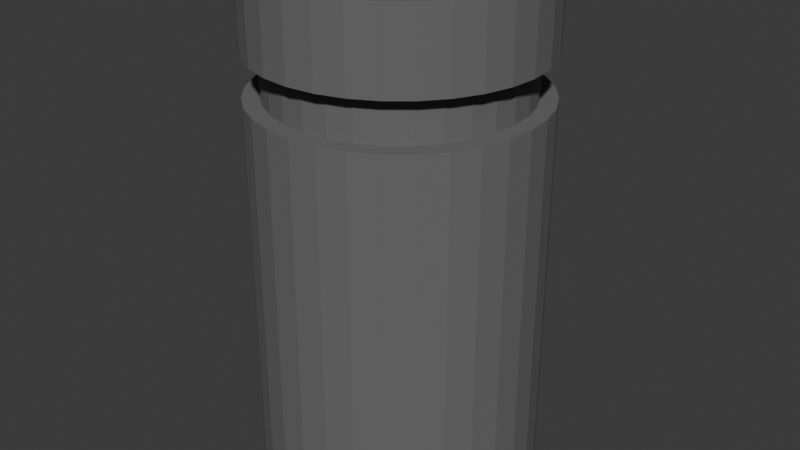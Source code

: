 # Source: bollardFMP_1.blend  (saved by Blender 4.5.90; exported with 4.5.12 LTS)
import bpy
from mathutils import Matrix  # noqa: F401  (used for matrix-valued properties, if any)

bpy.ops.wm.read_factory_settings(use_empty=True)
scene = bpy.context.scene
scene.name = 'Scene'

# ---- collections
col_collection = bpy.data.collections.new('Collection'); scene.collection.children.link(col_collection)

# ---- materials (node trees are filled in below, after node groups)
mat_material_001 = bpy.data.materials.new('Material.001')

# ---- material node trees
mat_material_001.use_nodes = True; mat_material_001.node_tree.nodes.clear()
_N = mat_material_001.node_tree.nodes; _L = mat_material_001.node_tree.links
n0 = _N.new('ShaderNodeBsdfPrincipled'); n0.name = 'Principled BSDF'; n0.location = (-200, 100)
n0.inputs[0].default_value = (0.1364, 0.1364, 0.1364, 1.0)
n0.inputs[2].default_value = 1.0
n1 = _N.new('ShaderNodeOutputMaterial'); n1.name = 'Material Output'; n1.location = (200, 100)
_L.new(n0.outputs[0], n1.inputs[0])
n1.is_active_output = True

# ---- world
world_world = bpy.data.worlds.new('World'); scene.world = world_world
world_world.use_nodes = True; world_world.node_tree.nodes.clear()
_N = world_world.node_tree.nodes; _L = world_world.node_tree.links
n0 = _N.new('ShaderNodeOutputWorld'); n0.name = 'World Output'; n0.location = (300, 300)
n1 = _N.new('ShaderNodeBackground'); n1.name = 'Background'; n1.location = (10, 300)
n1.inputs[0].default_value = (0.05088, 0.05088, 0.05088, 1.0)
_L.new(n1.outputs[0], n0.inputs[0])
n0.is_active_output = True
world_world.color = (0.05088, 0.05088, 0.05088)
world_world.sun_shadow_jitter_overblur = 0.0

# ---- meshes
me_cylinder = bpy.data.meshes.new('Cylinder')
me_cylinder.from_pydata([(0.0, 1.0, -1.0), (0.0, 1.0, 2.623), (0.1951, 0.9808, -1.0), (0.1951, 0.9808, 2.623), (0.3827, 0.9239, -1.0), (0.3827, 0.9239, 2.623), (0.5556, 0.8315, -1.0), (0.5556, 0.8315, 2.623), (0.7071, 0.7071, -1.0), (0.7071, 0.7071, 2.623), (0.8315, 0.5556, -1.0), (0.8315, 0.5556, 2.623), (0.9239, 0.3827, -1.0), (0.9239, 0.3827, 2.623), (0.9808, 0.1951, -1.0), (0.9808, 0.1951, 2.623), (1.0, 0.0, -1.0), (1.0, 0.0, 2.623), (0.9808, -0.1951, -1.0), (0.9808, -0.1951, 2.623), (0.9239, -0.3827, -1.0), (0.9239, -0.3827, 2.623), (0.8315, -0.5556, -1.0), (0.8315, -0.5556, 2.623), (0.7071, -0.7071, -1.0), (0.7071, -0.7071, 2.623), (0.5556, -0.8315, -1.0), (0.5556, -0.8315, 2.623), (0.3827, -0.9239, -1.0), (0.3827, -0.9239, 2.623), (0.1951, -0.9808, -1.0), (0.1951, -0.9808, 2.623), (0.0, -1.0, -1.0), (0.0, -1.0, 2.623), (-0.1951, -0.9808, -1.0), (-0.1951, -0.9808, 2.623), (-0.3827, -0.9239, -1.0), (-0.3827, -0.9239, 2.623), (-0.5556, -0.8315, -1.0), (-0.5556, -0.8315, 2.623), (-0.7071, -0.7071, -1.0), (-0.7071, -0.7071, 2.623), (-0.8315, -0.5556, -1.0), (-0.8315, -0.5556, 2.623), (-0.9239, -0.3827, -1.0), (-0.9239, -0.3827, 2.623), (-0.9808, -0.1951, -1.0), (-0.9808, -0.1951, 2.623), (-1.0, 0.0, -1.0), (-1.0, 0.0, 2.623), (-0.9808, 0.1951, -1.0), (-0.9808, 0.1951, 2.623), (-0.9239, 0.3827, -1.0), (-0.9239, 0.3827, 2.623), (-0.8315, 0.5556, -1.0), (-0.8315, 0.5556, 2.623), (-0.7071, 0.7071, -1.0), (-0.7071, 0.7071, 2.623), (-0.5556, 0.8315, -1.0), (-0.5556, 0.8315, 2.623), (-0.3827, 0.9239, -1.0), (-0.3827, 0.9239, 2.623), (-0.1951, 0.9808, -1.0), (-0.1951, 0.9808, 2.623), (0.0, 1.0, 2.072), (0.1951, 0.9808, 2.072), (0.3827, 0.9239, 2.072), (0.5556, 0.8315, 2.072), (0.7071, 0.7071, 2.072), (0.8315, 0.5556, 2.072), (0.9239, 0.3827, 2.072), (0.9808, 0.1951, 2.072), (1.0, 0.0, 2.072), (0.9808, -0.1951, 2.072), (0.9239, -0.3827, 2.072), (0.8315, -0.5556, 2.072), (0.7071, -0.7071, 2.072), (0.5556, -0.8315, 2.072), (0.3827, -0.9239, 2.072), (0.1951, -0.9808, 2.072), (0.0, -1.0, 2.072), (-0.1951, -0.9808, 2.072), (-0.3827, -0.9239, 2.072), (-0.5556, -0.8315, 2.072), (-0.7071, -0.7071, 2.072), (-0.8315, -0.5556, 2.072), (-0.9239, -0.3827, 2.072), (-0.9808, -0.1951, 2.072), (-1.0, 0.0, 2.072), (-0.9808, 0.1951, 2.072), (-0.9239, 0.3827, 2.072), (-0.8315, 0.5556, 2.072), (-0.7071, 0.7071, 2.072), (-0.5556, 0.8315, 2.072), (-0.3827, 0.9239, 2.072), (-0.1951, 0.9808, 2.072), (0.1951, 0.9808, 1.759), (0.3827, 0.9239, 1.759), (0.5556, 0.8315, 1.759), (0.7071, 0.7071, 1.759), (0.8315, 0.5556, 1.759), (0.9239, 0.3827, 1.759), (0.9808, 0.1951, 1.759), (1.0, 0.0, 1.759), (0.9808, -0.1951, 1.759), (0.9239, -0.3827, 1.759), (0.8315, -0.5556, 1.759), (0.7071, -0.7071, 1.759), (0.5556, -0.8315, 1.759), (0.3827, -0.9239, 1.759), (0.1951, -0.9808, 1.759), (0.0, -1.0, 1.759), (-0.1951, -0.9808, 1.759), (-0.3827, -0.9239, 1.759), (-0.5556, -0.8315, 1.759), (-0.7071, -0.7071, 1.759), (-0.8315, -0.5556, 1.759), (-0.9239, -0.3827, 1.759), (-0.9808, -0.1951, 1.759), (-1.0, 0.0, 1.759), (-0.9808, 0.1951, 1.759), (-0.9239, 0.3827, 1.759), (-0.8315, 0.5556, 1.759), (-0.7071, 0.7071, 1.759), (-0.5556, 0.8315, 1.759), (-0.3827, 0.9239, 1.759), (-0.1951, 0.9808, 1.759), (0.0, 1.0, 1.759), (0.0, 0.8818, 1.759), (0.0, 0.8818, 2.072), (-0.172, 0.8648, 2.072), (-0.3374, 0.8146, 2.072), (-0.4899, 0.7332, 2.072), (-0.6235, 0.6235, 2.072), (-0.7332, 0.4899, 2.072), (-0.8146, 0.3374, 2.072), (-0.8648, 0.172, 2.072), (-0.8818, 0.0, 2.072), (-0.8648, -0.172, 2.072), (-0.8146, -0.3374, 2.072), (-0.7332, -0.4899, 2.072), (-0.6235, -0.6235, 2.072), (-0.4899, -0.7332, 2.072), (-0.3374, -0.8146, 2.072), (-0.172, -0.8648, 2.072), (0.0, -0.8818, 2.072), (0.172, -0.8648, 2.072), (0.3374, -0.8146, 2.072), (0.4899, -0.7332, 2.072), (0.6235, -0.6235, 2.072), (0.7332, -0.4899, 2.072), (0.8146, -0.3374, 2.072), (0.8648, -0.172, 2.072), (0.8818, 0.0, 2.072), (0.8648, 0.172, 2.072), (0.8146, 0.3374, 2.072), (0.7332, 0.4899, 2.072), (0.6235, 0.6235, 2.072), (0.4899, 0.7332, 2.072), (0.3374, 0.8146, 2.072), (0.172, 0.8648, 2.072), (0.172, 0.8648, 1.759), (0.3374, 0.8146, 1.759), (0.4899, 0.7332, 1.759), (0.6235, 0.6235, 1.759), (0.7332, 0.4899, 1.759), (0.8146, 0.3374, 1.759), (0.8648, 0.172, 1.759), (0.8818, 0.0, 1.759), (0.8648, -0.172, 1.759), (0.8146, -0.3374, 1.759), (0.7332, -0.4899, 1.759), (0.6235, -0.6235, 1.759), (0.4899, -0.7332, 1.759), (0.3374, -0.8146, 1.759), (0.172, -0.8648, 1.759), (0.0, -0.8818, 1.759), (-0.172, -0.8648, 1.759), (-0.3374, -0.8146, 1.759), (-0.4899, -0.7332, 1.759), (-0.6235, -0.6235, 1.759), (-0.7332, -0.4899, 1.759), (-0.8146, -0.3374, 1.759), (-0.8648, -0.172, 1.759), (-0.8818, 0.0, 1.759), (-0.8648, 0.172, 1.759), (-0.8146, 0.3374, 1.759), (-0.7332, 0.4899, 1.759), (-0.6235, 0.6235, 1.759), (-0.4899, 0.7332, 1.759), (-0.3374, 0.8146, 1.759), (-0.172, 0.8648, 1.759)], [], [(64, 1, 3, 65), (65, 3, 5, 66), (66, 5, 7, 67), (67, 7, 9, 68), (68, 9, 11, 69), (69, 11, 13, 70), (70, 13, 15, 71), (71, 15, 17, 72), (72, 17, 19, 73), (73, 19, 21, 74), (74, 21, 23, 75), (75, 23, 25, 76), (76, 25, 27, 77), (77, 27, 29, 78), (78, 29, 31, 79), (79, 31, 33, 80), (80, 33, 35, 81), (81, 35, 37, 82), (82, 37, 39, 83), (83, 39, 41, 84), (84, 41, 43, 85), (85, 43, 45, 86), (86, 45, 47, 87), (87, 47, 49, 88), (88, 49, 51, 89), (89, 51, 53, 90), (90, 53, 55, 91), (91, 55, 57, 92), (92, 57, 59, 93), (93, 59, 61, 94), (3, 1, 63, 61, 59, 57, 55, 53, 51, 49, 47, 45, 43, 41, 39, 37, 35, 33, 31, 29, 27, 25, 23, 21, 19, 17, 15, 13, 11, 9, 7, 5), (94, 61, 63, 95), (95, 63, 1, 64), (0, 2, 4, 6, 8, 10, 12, 14, 16, 18, 20, 22, 24, 26, 28, 30, 32, 34, 36, 38, 40, 42, 44, 46, 48, 50, 52, 54, 56, 58, 60, 62), (90, 91, 134, 135), (64, 65, 160, 129), (115, 114, 179, 180), (91, 92, 133, 134), (65, 66, 159, 160), (114, 113, 178, 179), (92, 93, 132, 133), (66, 67, 158, 159), (113, 112, 177, 178), (93, 94, 131, 132), (67, 68, 157, 158), (112, 111, 176, 177), (94, 95, 130, 131), (68, 69, 156, 157), (111, 110, 175, 176), (95, 64, 129, 130), (69, 70, 155, 156), (110, 109, 174, 175), (70, 71, 154, 155), (109, 108, 173, 174), (71, 72, 153, 154), (108, 107, 172, 173), (72, 73, 152, 153), (107, 106, 171, 172), (73, 74, 151, 152), (106, 105, 170, 171), (74, 75, 150, 151), (105, 104, 169, 170), (75, 76, 149, 150), (104, 103, 168, 169), (76, 77, 148, 149), (103, 102, 167, 168), (0, 127, 96, 2), (2, 96, 97, 4), (4, 97, 98, 6), (6, 98, 99, 8), (8, 99, 100, 10), (10, 100, 101, 12), (12, 101, 102, 14), (14, 102, 103, 16), (16, 103, 104, 18), (18, 104, 105, 20), (20, 105, 106, 22), (22, 106, 107, 24), (24, 107, 108, 26), (26, 108, 109, 28), (28, 109, 110, 30), (30, 110, 111, 32), (32, 111, 112, 34), (34, 112, 113, 36), (36, 113, 114, 38), (38, 114, 115, 40), (40, 115, 116, 42), (42, 116, 117, 44), (44, 117, 118, 46), (46, 118, 119, 48), (48, 119, 120, 50), (50, 120, 121, 52), (52, 121, 122, 54), (54, 122, 123, 56), (56, 123, 124, 58), (58, 124, 125, 60), (60, 125, 126, 62), (62, 126, 127, 0), (191, 130, 129, 128), (190, 131, 130, 191), (189, 132, 131, 190), (188, 133, 132, 189), (187, 134, 133, 188), (186, 135, 134, 187), (185, 136, 135, 186), (184, 137, 136, 185), (183, 138, 137, 184), (182, 139, 138, 183), (181, 140, 139, 182), (180, 141, 140, 181), (179, 142, 141, 180), (178, 143, 142, 179), (177, 144, 143, 178), (176, 145, 144, 177), (175, 146, 145, 176), (174, 147, 146, 175), (173, 148, 147, 174), (172, 149, 148, 173), (171, 150, 149, 172), (170, 151, 150, 171), (169, 152, 151, 170), (168, 153, 152, 169), (167, 154, 153, 168), (166, 155, 154, 167), (165, 156, 155, 166), (164, 157, 156, 165), (163, 158, 157, 164), (162, 159, 158, 163), (161, 160, 159, 162), (128, 129, 160, 161), (116, 115, 180, 181), (89, 90, 135, 136), (117, 116, 181, 182), (88, 89, 136, 137), (118, 117, 182, 183), (87, 88, 137, 138), (119, 118, 183, 184), (86, 87, 138, 139), (120, 119, 184, 185), (85, 86, 139, 140), (121, 120, 185, 186), (84, 85, 140, 141), (122, 121, 186, 187), (96, 127, 128, 161), (83, 84, 141, 142), (123, 122, 187, 188), (97, 96, 161, 162), (82, 83, 142, 143), (124, 123, 188, 189), (98, 97, 162, 163), (81, 82, 143, 144), (125, 124, 189, 190), (99, 98, 163, 164), (80, 81, 144, 145), (126, 125, 190, 191), (100, 99, 164, 165), (79, 80, 145, 146), (127, 126, 191, 128), (101, 100, 165, 166), (78, 79, 146, 147), (102, 101, 166, 167), (77, 78, 147, 148)])
_uv = me_cylinder.uv_layers.new(name='UVMap')
_uv.uv.foreach_set('vector', [1.0, 0.9239, 1.0, 1.0, 0.9688, 1.0, 0.9688, 0.9239, 0.9688, 0.9239, 0.9688, 1.0, 0.9375, 1.0, 0.9375, 0.9239, 0.9375, 0.9239, 0.9375, 1.0, 0.9062, 1.0, 0.9062, 0.9239, 0.9062, 0.9239, 0.9062, 1.0, 0.875, 1.0, 0.875, 0.9239, 0.875, 0.9239, 0.875, 1.0, 0.8438, 1.0, 0.8438, 0.9239, 0.8438, 0.9239, 0.8438, 1.0, 0.8125, 1.0, 0.8125, 0.9239, 0.8125, 0.9239, 0.8125, 1.0, 0.7812, 1.0, 0.7812, 0.9239, 0.7812, 0.9239, 0.7812, 1.0, 0.75, 1.0, 0.75, 0.9239, 0.75, 0.9239, 0.75, 1.0, 0.7188, 1.0, 0.7188, 0.9239, 0.7188, 0.9239, 0.7188, 1.0, 0.6875, 1.0, 0.6875, 0.9239, 0.6875, 0.9239, 0.6875, 1.0, 0.6562, 1.0, 0.6562, 0.9239, 0.6562, 0.9239, 0.6562, 1.0, 0.625, 1.0, 0.625, 0.9239, 0.625, 0.9239, 0.625, 1.0, 0.5938, 1.0, 0.5938, 0.9239, 0.5938, 0.9239, 0.5938, 1.0, 0.5625, 1.0, 0.5625, 0.9239, 0.5625, 0.9239, 0.5625, 1.0, 0.5312, 1.0, 0.5312, 0.9239, 0.5312, 0.9239, 0.5312, 1.0, 0.5, 1.0, 0.5, 0.9239, 0.5, 0.9239, 0.5, 1.0, 0.4688, 1.0, 0.4688, 0.9239, 0.4688, 0.9239, 0.4688, 1.0, 0.4375, 1.0, 0.4375, 0.9239, 0.4375, 0.9239, 0.4375, 1.0, 0.4062, 1.0, 0.4062, 0.9239, 0.4062, 0.9239, 0.4062, 1.0, 0.375, 1.0, 0.375, 0.9239, 0.375, 0.9239, 0.375, 1.0, 0.3438, 1.0, 0.3438, 0.9239, 0.3438, 0.9239, 0.3438, 1.0, 0.3125, 1.0, 0.3125, 0.9239, 0.3125, 0.9239, 0.3125, 1.0, 0.2812, 1.0, 0.2812, 0.9239, 0.2812, 0.9239, 0.2812, 1.0, 0.25, 1.0, 0.25, 0.9239, 0.25, 0.9239, 0.25, 1.0, 0.2188, 1.0, 0.2188, 0.9239, 0.2188, 0.9239, 0.2188, 1.0, 0.1875, 1.0, 0.1875, 0.9239, 0.1875, 0.9239, 0.1875, 1.0, 0.1562, 1.0, 0.1562, 0.9239, 0.1562, 0.9239, 0.1562, 1.0, 0.125, 1.0, 0.125, 0.9239, 0.125, 0.9239, 0.125, 1.0, 0.09375, 1.0, 0.09375, 0.9239, 0.09375, 0.9239, 0.09375, 1.0, 0.0625, 1.0, 0.0625, 0.9239, 0.2968, 0.4854, 0.25, 0.49, 0.2032, 0.4854, 0.1582, 0.4717, 0.1167, 0.4496, 0.08029, 0.4197, 0.05045, 0.3833, 0.02827, 0.3418, 0.01461, 0.2968, 0.01, 0.25, 0.01461, 0.2032, 0.02827, 0.1582, 0.05045, 0.1167, 0.08029, 0.08029, 0.1167, 0.05045, 0.1582, 0.02827, 0.2032, 0.01461, 0.25, 0.01, 0.2968, 0.01461, 0.3418, 0.02827, 0.3833, 0.05045, 0.4197, 0.08029, 0.4496, 0.1167, 0.4717, 0.1582, 0.4854, 0.2032, 0.49, 0.25, 0.4854, 0.2968, 0.4717, 0.3418, 0.4496, 0.3833, 0.4197, 0.4197, 0.3833, 0.4496, 0.3418, 0.4717, 0.0625, 0.9239, 0.0625, 1.0, 0.03125, 1.0, 0.03125, 0.9239, 0.03125, 0.9239, 0.03125, 1.0, 0.0, 1.0, 0.0, 0.9239, 0.75, 0.49, 0.7968, 0.4854, 0.8418, 0.4717, 0.8833, 0.4496, 0.9197, 0.4197, 0.9496, 0.3833, 0.9717, 0.3418, 0.9854, 0.2968, 0.99, 0.25, 0.9854, 0.2032, 0.9717, 0.1582, 0.9496, 0.1167, 0.9197, 0.08029, 0.8833, 0.05045, 0.8418, 0.02827, 0.7968, 0.01461, 0.75, 0.01, 0.7032, 0.01461, 0.6582, 0.02827, 0.6167, 0.05045, 0.5803, 0.08029, 0.5504, 0.1167, 0.5283, 0.1582, 0.5146, 0.2032, 0.51, 0.25, 0.5146, 0.2968, 0.5283, 0.3418, 0.5504, 0.3833, 0.5803, 0.4197, 0.6167, 0.4496, 0.6582, 0.4717, 0.7032, 0.4854, 0.1875, 0.9239, 0.1562, 0.9239, 0.1562, 0.9239, 0.1875, 0.9239, 1.0, 0.9239, 0.9688, 0.9239, 0.9688, 0.9239, 1.0, 0.9239, 0.375, 0.8807, 0.4062, 0.8807, 0.4062, 0.8807, 0.375, 0.8807, 0.1562, 0.9239, 0.125, 0.9239, 0.125, 0.9239, 0.1562, 0.9239, 0.9688, 0.9239, 0.9375, 0.9239, 0.9375, 0.9239, 0.9688, 0.9239, 0.4062, 0.8807, 0.4375, 0.8807, 0.4375, 0.8807, 0.4062, 0.8807, 0.125, 0.9239, 0.09375, 0.9239, 0.09375, 0.9239, 0.125, 0.9239, 0.9375, 0.9239, 0.9062, 0.9239, 0.9062, 0.9239, 0.9375, 0.9239, 0.4375, 0.8807, 0.4688, 0.8807, 0.4688, 0.8807, 0.4375, 0.8807, 0.09375, 0.9239, 0.0625, 0.9239, 0.0625, 0.9239, 0.09375, 0.9239, 0.9062, 0.9239, 0.875, 0.9239, 0.875, 0.9239, 0.9062, 0.9239, 0.4688, 0.8807, 0.5, 0.8807, 0.5, 0.8807, 0.4688, 0.8807, 0.0625, 0.9239, 0.03125, 0.9239, 0.03125, 0.9239, 0.0625, 0.9239, 0.875, 0.9239, 0.8438, 0.9239, 0.8438, 0.9239, 0.875, 0.9239, 0.5, 0.8807, 0.5312, 0.8807, 0.5312, 0.8807, 0.5, 0.8807, 0.03125, 0.9239, 0.0, 0.9239, 0.0, 0.9239, 0.03125, 0.9239, 0.8438, 0.9239, 0.8125, 0.9239, 0.8125, 0.9239, 0.8438, 0.9239, 0.5312, 0.8807, 0.5625, 0.8807, 0.5625, 0.8807, 0.5312, 0.8807, 0.8125, 0.9239, 0.7812, 0.9239, 0.7812, 0.9239, 0.8125, 0.9239, 0.5625, 0.8807, 0.5938, 0.8807, 0.5938, 0.8807, 0.5625, 0.8807, 0.7812, 0.9239, 0.75, 0.9239, 0.75, 0.9239, 0.7812, 0.9239, 0.5938, 0.8807, 0.625, 0.8807, 0.625, 0.8807, 0.5938, 0.8807, 0.75, 0.9239, 0.7188, 0.9239, 0.7188, 0.9239, 0.75, 0.9239, 0.625, 0.8807, 0.6562, 0.8807, 0.6562, 0.8807, 0.625, 0.8807, 0.7188, 0.9239, 0.6875, 0.9239, 0.6875, 0.9239, 0.7188, 0.9239, 0.6562, 0.8807, 0.6875, 0.8807, 0.6875, 0.8807, 0.6562, 0.8807, 0.6875, 0.9239, 0.6562, 0.9239, 0.6562, 0.9239, 0.6875, 0.9239, 0.6875, 0.8807, 0.7188, 0.8807, 0.7188, 0.8807, 0.6875, 0.8807, 0.6562, 0.9239, 0.625, 0.9239, 0.625, 0.9239, 0.6562, 0.9239, 0.7188, 0.8807, 0.75, 0.8807, 0.75, 0.8807, 0.7188, 0.8807, 0.625, 0.9239, 0.5938, 0.9239, 0.5938, 0.9239, 0.625, 0.9239, 0.75, 0.8807, 0.7812, 0.8807, 0.7812, 0.8807, 0.75, 0.8807, 1.0, 0.5, 1.0, 0.8807, 0.9688, 0.8807, 0.9688, 0.5, 0.9688, 0.5, 0.9688, 0.8807, 0.9375, 0.8807, 0.9375, 0.5, 0.9375, 0.5, 0.9375, 0.8807, 0.9062, 0.8807, 0.9062, 0.5, 0.9062, 0.5, 0.9062, 0.8807, 0.875, 0.8807, 0.875, 0.5, 0.875, 0.5, 0.875, 0.8807, 0.8438, 0.8807, 0.8438, 0.5, 0.8438, 0.5, 0.8438, 0.8807, 0.8125, 0.8807, 0.8125, 0.5, 0.8125, 0.5, 0.8125, 0.8807, 0.7812, 0.8807, 0.7812, 0.5, 0.7812, 0.5, 0.7812, 0.8807, 0.75, 0.8807, 0.75, 0.5, 0.75, 0.5, 0.75, 0.8807, 0.7188, 0.8807, 0.7188, 0.5, 0.7188, 0.5, 0.7188, 0.8807, 0.6875, 0.8807, 0.6875, 0.5, 0.6875, 0.5, 0.6875, 0.8807, 0.6562, 0.8807, 0.6562, 0.5, 0.6562, 0.5, 0.6562, 0.8807, 0.625, 0.8807, 0.625, 0.5, 0.625, 0.5, 0.625, 0.8807, 0.5938, 0.8807, 0.5938, 0.5, 0.5938, 0.5, 0.5938, 0.8807, 0.5625, 0.8807, 0.5625, 0.5, 0.5625, 0.5, 0.5625, 0.8807, 0.5312, 0.8807, 0.5312, 0.5, 0.5312, 0.5, 0.5312, 0.8807, 0.5, 0.8807, 0.5, 0.5, 0.5, 0.5, 0.5, 0.8807, 0.4688, 0.8807, 0.4688, 0.5, 0.4688, 0.5, 0.4688, 0.8807, 0.4375, 0.8807, 0.4375, 0.5, 0.4375, 0.5, 0.4375, 0.8807, 0.4062, 0.8807, 0.4062, 0.5, 0.4062, 0.5, 0.4062, 0.8807, 0.375, 0.8807, 0.375, 0.5, 0.375, 0.5, 0.375, 0.8807, 0.3438, 0.8807, 0.3438, 0.5, 0.3438, 0.5, 0.3438, 0.8807, 0.3125, 0.8807, 0.3125, 0.5, 0.3125, 0.5, 0.3125, 0.8807, 0.2812, 0.8807, 0.2812, 0.5, 0.2812, 0.5, 0.2812, 0.8807, 0.25, 0.8807, 0.25, 0.5, 0.25, 0.5, 0.25, 0.8807, 0.2188, 0.8807, 0.2188, 0.5, 0.2188, 0.5, 0.2188, 0.8807, 0.1875, 0.8807, 0.1875, 0.5, 0.1875, 0.5, 0.1875, 0.8807, 0.1562, 0.8807, 0.1562, 0.5, 0.1562, 0.5, 0.1562, 0.8807, 0.125, 0.8807, 0.125, 0.5, 0.125, 0.5, 0.125, 0.8807, 0.09375, 0.8807, 0.09375, 0.5, 0.09375, 0.5, 0.09375, 0.8807, 0.0625, 0.8807, 0.0625, 0.5, 0.0625, 0.5, 0.0625, 0.8807, 0.03125, 0.8807, 0.03125, 0.5, 0.03125, 0.5, 0.03125, 0.8807, 0.0, 0.8807, 0.0, 0.5, 0.03125, 0.8807, 0.03125, 0.9239, 0.0, 0.9239, 0.0, 0.8807, 0.0625, 0.8807, 0.0625, 0.9239, 0.03125, 0.9239, 0.03125, 0.8807, 0.09375, 0.8807, 0.09375, 0.9239, 0.0625, 0.9239, 0.0625, 0.8807, 0.125, 0.8807, 0.125, 0.9239, 0.09375, 0.9239, 0.09375, 0.8807, 0.1562, 0.8807, 0.1562, 0.9239, 0.125, 0.9239, 0.125, 0.8807, 0.1875, 0.8807, 0.1875, 0.9239, 0.1562, 0.9239, 0.1562, 0.8807, 0.2188, 0.8807, 0.2188, 0.9239, 0.1875, 0.9239, 0.1875, 0.8807, 0.25, 0.8807, 0.25, 0.9239, 0.2188, 0.9239, 0.2188, 0.8807, 0.2812, 0.8807, 0.2812, 0.9239, 0.25, 0.9239, 0.25, 0.8807, 0.3125, 0.8807, 0.3125, 0.9239, 0.2812, 0.9239, 0.2812, 0.8807, 0.3438, 0.8807, 0.3438, 0.9239, 0.3125, 0.9239, 0.3125, 0.8807, 0.375, 0.8807, 0.375, 0.9239, 0.3438, 0.9239, 0.3438, 0.8807, 0.4062, 0.8807, 0.4062, 0.9239, 0.375, 0.9239, 0.375, 0.8807, 0.4375, 0.8807, 0.4375, 0.9239, 0.4062, 0.9239, 0.4062, 0.8807, 0.4688, 0.8807, 0.4688, 0.9239, 0.4375, 0.9239, 0.4375, 0.8807, 0.5, 0.8807, 0.5, 0.9239, 0.4688, 0.9239, 0.4688, 0.8807, 0.5312, 0.8807, 0.5312, 0.9239, 0.5, 0.9239, 0.5, 0.8807, 0.5625, 0.8807, 0.5625, 0.9239, 0.5312, 0.9239, 0.5312, 0.8807, 0.5938, 0.8807, 0.5938, 0.9239, 0.5625, 0.9239, 0.5625, 0.8807, 0.625, 0.8807, 0.625, 0.9239, 0.5938, 0.9239, 0.5938, 0.8807, 0.6562, 0.8807, 0.6562, 0.9239, 0.625, 0.9239, 0.625, 0.8807, 0.6875, 0.8807, 0.6875, 0.9239, 0.6562, 0.9239, 0.6562, 0.8807, 0.7188, 0.8807, 0.7188, 0.9239, 0.6875, 0.9239, 0.6875, 0.8807, 0.75, 0.8807, 0.75, 0.9239, 0.7188, 0.9239, 0.7188, 0.8807, 0.7812, 0.8807, 0.7812, 0.9239, 0.75, 0.9239, 0.75, 0.8807, 0.8125, 0.8807, 0.8125, 0.9239, 0.7812, 0.9239, 0.7812, 0.8807, 0.8438, 0.8807, 0.8438, 0.9239, 0.8125, 0.9239, 0.8125, 0.8807, 0.875, 0.8807, 0.875, 0.9239, 0.8438, 0.9239, 0.8438, 0.8807, 0.9062, 0.8807, 0.9062, 0.9239, 0.875, 0.9239, 0.875, 0.8807, 0.9375, 0.8807, 0.9375, 0.9239, 0.9062, 0.9239, 0.9062, 0.8807, 0.9688, 0.8807, 0.9688, 0.9239, 0.9375, 0.9239, 0.9375, 0.8807, 1.0, 0.8807, 1.0, 0.9239, 0.9688, 0.9239, 0.9688, 0.8807, 0.3438, 0.8807, 0.375, 0.8807, 0.375, 0.8807, 0.3438, 0.8807, 0.2188, 0.9239, 0.1875, 0.9239, 0.1875, 0.9239, 0.2188, 0.9239, 0.3125, 0.8807, 0.3438, 0.8807, 0.3438, 0.8807, 0.3125, 0.8807, 0.25, 0.9239, 0.2188, 0.9239, 0.2188, 0.9239, 0.25, 0.9239, 0.2812, 0.8807, 0.3125, 0.8807, 0.3125, 0.8807, 0.2812, 0.8807, 0.2812, 0.9239, 0.25, 0.9239, 0.25, 0.9239, 0.2812, 0.9239, 0.25, 0.8807, 0.2812, 0.8807, 0.2812, 0.8807, 0.25, 0.8807, 0.3125, 0.9239, 0.2812, 0.9239, 0.2812, 0.9239, 0.3125, 0.9239, 0.2188, 0.8807, 0.25, 0.8807, 0.25, 0.8807, 0.2188, 0.8807, 0.3438, 0.9239, 0.3125, 0.9239, 0.3125, 0.9239, 0.3438, 0.9239, 0.1875, 0.8807, 0.2188, 0.8807, 0.2188, 0.8807, 0.1875, 0.8807, 0.375, 0.9239, 0.3438, 0.9239, 0.3438, 0.9239, 0.375, 0.9239, 0.1562, 0.8807, 0.1875, 0.8807, 0.1875, 0.8807, 0.1562, 0.8807, 0.9688, 0.8807, 1.0, 0.8807, 1.0, 0.8807, 0.9688, 0.8807, 0.4062, 0.9239, 0.375, 0.9239, 0.375, 0.9239, 0.4062, 0.9239, 0.125, 0.8807, 0.1562, 0.8807, 0.1562, 0.8807, 0.125, 0.8807, 0.9375, 0.8807, 0.9688, 0.8807, 0.9688, 0.8807, 0.9375, 0.8807, 0.4375, 0.9239, 0.4062, 0.9239, 0.4062, 0.9239, 0.4375, 0.9239, 0.09375, 0.8807, 0.125, 0.8807, 0.125, 0.8807, 0.09375, 0.8807, 0.9062, 0.8807, 0.9375, 0.8807, 0.9375, 0.8807, 0.9062, 0.8807, 0.4688, 0.9239, 0.4375, 0.9239, 0.4375, 0.9239, 0.4688, 0.9239, 0.0625, 0.8807, 0.09375, 0.8807, 0.09375, 0.8807, 0.0625, 0.8807, 0.875, 0.8807, 0.9062, 0.8807, 0.9062, 0.8807, 0.875, 0.8807, 0.5, 0.9239, 0.4688, 0.9239, 0.4688, 0.9239, 0.5, 0.9239, 0.03125, 0.8807, 0.0625, 0.8807, 0.0625, 0.8807, 0.03125, 0.8807, 0.8438, 0.8807, 0.875, 0.8807, 0.875, 0.8807, 0.8438, 0.8807, 0.5312, 0.9239, 0.5, 0.9239, 0.5, 0.9239, 0.5312, 0.9239, 0.0, 0.8807, 0.03125, 0.8807, 0.03125, 0.8807, 0.0, 0.8807, 0.8125, 0.8807, 0.8438, 0.8807, 0.8438, 0.8807, 0.8125, 0.8807, 0.5625, 0.9239, 0.5312, 0.9239, 0.5312, 0.9239, 0.5625, 0.9239, 0.7812, 0.8807, 0.8125, 0.8807, 0.8125, 0.8807, 0.7812, 0.8807, 0.5938, 0.9239, 0.5625, 0.9239, 0.5625, 0.9239, 0.5938, 0.9239])
me_cylinder.materials.append(mat_material_001)
me_cylinder.update()

# ---- objects
ob_cylinder = bpy.data.objects.new('Cylinder', me_cylinder)

# ---- transforms, parenting, visibility, modifiers, constraints
ob_cylinder.location = (0.0, 0.0, 0.7)
ob_cylinder.scale = (0.706, 0.706, 0.706)

# ---- collection membership
col_collection.objects.link(ob_cylinder)

# ---- scene / render settings (as saved in the file)
scene.frame_start = 1; scene.frame_end = 250; scene.frame_set(1)
scene.render.engine = 'BLENDER_EEVEE_NEXT'
bpy.context.view_layer.update()

# ---- added for rendering (the .blend has no active camera and no usable light): camera, sun
cam_auto = bpy.data.cameras.new('AutoCamera')
cam_auto.lens = 50.0
cam_auto.sensor_width = 36.0
cam_auto.clip_end = 1000.0
ob_auto_camera = bpy.data.objects.new('AutoCamera', cam_auto)
scene.collection.objects.link(ob_auto_camera)
ob_auto_camera.location = (3.00256, -3.60308, 3.67501)
ob_auto_camera.rotation_euler = (1.09748, -7.21219e-08, 0.694738)
scene.camera = ob_auto_camera
light_auto_sun = bpy.data.lights.new('AutoSun', 'SUN')
light_auto_sun.energy = 3.0
light_auto_sun.angle = 0.0523599
ob_auto_sun = bpy.data.objects.new('AutoSun', light_auto_sun)
scene.collection.objects.link(ob_auto_sun)
ob_auto_sun.rotation_euler = (0.872665, 0.174533, 0.523599)
bpy.context.view_layer.update()
